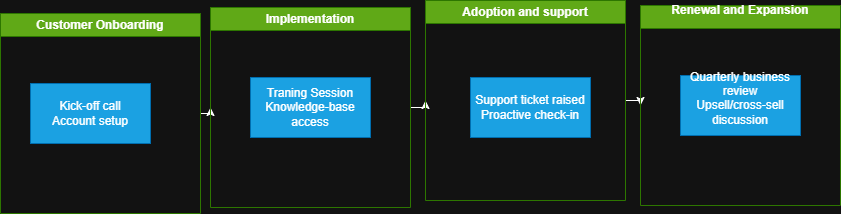

The diagram above was exported from draw.io. Its source (the exported page's mxGraphModel, read from the mxfile embedded in the PNG):
<mxGraphModel dx="1042" dy="722" grid="1" gridSize="10" guides="1" tooltips="1" connect="1" arrows="1" fold="1" page="1" pageScale="1" pageWidth="850" pageHeight="1100" math="0" shadow="0">
  <root>
    <mxCell id="0" />
    <mxCell id="1" parent="0" />
    <mxCell id="GhbKIZ2hSGKjiL_PTag6-14" style="edgeStyle=orthogonalEdgeStyle;rounded=0;orthogonalLoop=1;jettySize=auto;html=1;exitX=1;exitY=0.5;exitDx=0;exitDy=0;entryX=0;entryY=0.5;entryDx=0;entryDy=0;" edge="1" parent="1" source="GhbKIZ2hSGKjiL_PTag6-6" target="GhbKIZ2hSGKjiL_PTag6-7">
      <mxGeometry relative="1" as="geometry" />
    </mxCell>
    <mxCell id="GhbKIZ2hSGKjiL_PTag6-6" value="Customer Onboarding" style="swimlane;whiteSpace=wrap;html=1;fillColor=#60a917;fontColor=#ffffff;strokeColor=#2D7600;" vertex="1" parent="1">
      <mxGeometry y="34" width="200" height="200" as="geometry" />
    </mxCell>
    <mxCell id="GhbKIZ2hSGKjiL_PTag6-10" value="Kick-off call&lt;div&gt;Account setup&lt;/div&gt;" style="whiteSpace=wrap;html=1;fillColor=#1ba1e2;fontColor=#ffffff;strokeColor=#006EAF;" vertex="1" parent="GhbKIZ2hSGKjiL_PTag6-6">
      <mxGeometry x="30" y="70" width="120" height="60" as="geometry" />
    </mxCell>
    <mxCell id="GhbKIZ2hSGKjiL_PTag6-17" style="edgeStyle=orthogonalEdgeStyle;rounded=0;orthogonalLoop=1;jettySize=auto;html=1;exitX=1;exitY=0.5;exitDx=0;exitDy=0;entryX=0;entryY=0.5;entryDx=0;entryDy=0;" edge="1" parent="1" source="GhbKIZ2hSGKjiL_PTag6-7" target="GhbKIZ2hSGKjiL_PTag6-8">
      <mxGeometry relative="1" as="geometry" />
    </mxCell>
    <mxCell id="GhbKIZ2hSGKjiL_PTag6-7" value="Implementation" style="swimlane;whiteSpace=wrap;html=1;fillColor=#60a917;fontColor=#ffffff;strokeColor=#2D7600;" vertex="1" parent="1">
      <mxGeometry x="210" y="28" width="200" height="200" as="geometry" />
    </mxCell>
    <mxCell id="GhbKIZ2hSGKjiL_PTag6-11" value="Traning Session&lt;div&gt;Knowledge-base access&lt;/div&gt;" style="whiteSpace=wrap;html=1;fillColor=#1ba1e2;fontColor=#ffffff;strokeColor=#006EAF;" vertex="1" parent="GhbKIZ2hSGKjiL_PTag6-7">
      <mxGeometry x="40" y="70" width="120" height="60" as="geometry" />
    </mxCell>
    <mxCell id="GhbKIZ2hSGKjiL_PTag6-16" style="edgeStyle=orthogonalEdgeStyle;rounded=0;orthogonalLoop=1;jettySize=auto;html=1;exitX=1;exitY=0.5;exitDx=0;exitDy=0;entryX=0;entryY=0.5;entryDx=0;entryDy=0;" edge="1" parent="1" source="GhbKIZ2hSGKjiL_PTag6-8" target="GhbKIZ2hSGKjiL_PTag6-9">
      <mxGeometry relative="1" as="geometry" />
    </mxCell>
    <mxCell id="GhbKIZ2hSGKjiL_PTag6-8" value="Adoption and support" style="swimlane;whiteSpace=wrap;html=1;fillColor=#60a917;fontColor=#ffffff;strokeColor=#2D7600;" vertex="1" parent="1">
      <mxGeometry x="425" y="21" width="200" height="200" as="geometry" />
    </mxCell>
    <mxCell id="GhbKIZ2hSGKjiL_PTag6-12" value="Support ticket raised&lt;div&gt;Proactive check-in&lt;/div&gt;" style="whiteSpace=wrap;html=1;fillColor=#1ba1e2;fontColor=#ffffff;strokeColor=#006EAF;" vertex="1" parent="GhbKIZ2hSGKjiL_PTag6-8">
      <mxGeometry x="45" y="77" width="120" height="60" as="geometry" />
    </mxCell>
    <mxCell id="GhbKIZ2hSGKjiL_PTag6-9" value="Renewal and Expansion&lt;div&gt;&lt;br&gt;&lt;/div&gt;" style="swimlane;whiteSpace=wrap;html=1;fillColor=#60a917;fontColor=#ffffff;strokeColor=#2D7600;" vertex="1" parent="1">
      <mxGeometry x="640" y="26" width="200" height="200" as="geometry" />
    </mxCell>
    <mxCell id="GhbKIZ2hSGKjiL_PTag6-13" value="Quarterly business review&lt;div&gt;Upsell/cross-sell discussion&lt;/div&gt;&lt;div&gt;&lt;br&gt;&lt;/div&gt;" style="whiteSpace=wrap;html=1;fillColor=#1ba1e2;fontColor=#ffffff;strokeColor=#006EAF;" vertex="1" parent="GhbKIZ2hSGKjiL_PTag6-9">
      <mxGeometry x="40" y="70" width="120" height="60" as="geometry" />
    </mxCell>
  </root>
</mxGraphModel>